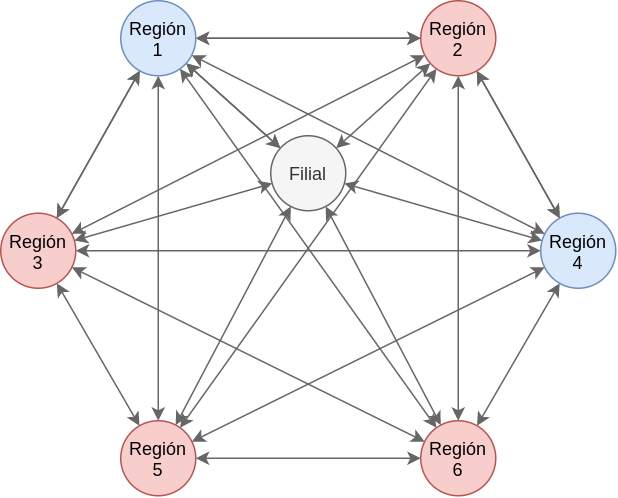

The diagram above was exported from draw.io. Its source (the exported page's mxGraphModel, read from the mxfile embedded in the PNG):
<mxGraphModel dx="385" dy="672" grid="1" gridSize="10" guides="1" tooltips="1" connect="1" arrows="1" fold="1" page="1" pageScale="1" pageWidth="850" pageHeight="1100" math="0" shadow="0">
  <root>
    <mxCell id="0" />
    <mxCell id="1" parent="0" />
    <mxCell id="2" value="Región&lt;br&gt;4" style="ellipse;whiteSpace=wrap;html=1;aspect=fixed;fillColor=#dae8fc;strokeColor=#6c8ebf;" parent="1" vertex="1">
      <mxGeometry x="570" y="481.66" width="50" height="50" as="geometry" />
    </mxCell>
    <mxCell id="3" value="Región&lt;br&gt;3" style="ellipse;whiteSpace=wrap;html=1;aspect=fixed;fillColor=#f8cecc;strokeColor=#b85450;" parent="1" vertex="1">
      <mxGeometry x="210" y="481.66" width="50" height="50" as="geometry" />
    </mxCell>
    <mxCell id="4" value="Región&lt;br&gt;5" style="ellipse;whiteSpace=wrap;html=1;aspect=fixed;fillColor=#f8cecc;strokeColor=#b85450;" parent="1" vertex="1">
      <mxGeometry x="290" y="620" width="50" height="50" as="geometry" />
    </mxCell>
    <mxCell id="5" value="Región&lt;br&gt;6" style="ellipse;whiteSpace=wrap;html=1;aspect=fixed;fillColor=#f8cecc;strokeColor=#b85450;" parent="1" vertex="1">
      <mxGeometry x="490" y="620" width="50" height="50" as="geometry" />
    </mxCell>
    <mxCell id="6" value="" style="edgeStyle=none;rounded=0;orthogonalLoop=1;jettySize=auto;html=1;startArrow=classic;startFill=1;fillColor=#f5f5f5;strokeColor=#666666;" parent="1" source="29" target="27" edge="1">
      <mxGeometry relative="1" as="geometry" />
    </mxCell>
    <mxCell id="7" style="edgeStyle=none;rounded=0;orthogonalLoop=1;jettySize=auto;html=1;startArrow=classic;startFill=1;fillColor=#f5f5f5;strokeColor=#666666;" parent="1" source="27" target="2" edge="1">
      <mxGeometry relative="1" as="geometry" />
    </mxCell>
    <mxCell id="8" value="" style="endArrow=classic;html=1;startArrow=classic;startFill=1;fillColor=#f5f5f5;strokeColor=#666666;" parent="1" source="27" target="26" edge="1">
      <mxGeometry width="50" height="50" relative="1" as="geometry">
        <mxPoint x="410" y="270" as="sourcePoint" />
        <mxPoint x="460" y="220" as="targetPoint" />
      </mxGeometry>
    </mxCell>
    <mxCell id="9" value="" style="endArrow=classic;html=1;startArrow=classic;startFill=1;fillColor=#f5f5f5;strokeColor=#666666;" parent="1" source="29" target="3" edge="1">
      <mxGeometry width="50" height="50" relative="1" as="geometry">
        <mxPoint x="410" y="270" as="sourcePoint" />
        <mxPoint x="460" y="220" as="targetPoint" />
      </mxGeometry>
    </mxCell>
    <mxCell id="10" value="" style="endArrow=classic;html=1;startArrow=classic;startFill=1;fillColor=#f5f5f5;strokeColor=#666666;" parent="1" source="29" target="26" edge="1">
      <mxGeometry width="50" height="50" relative="1" as="geometry">
        <mxPoint x="410" y="270" as="sourcePoint" />
        <mxPoint x="460" y="220" as="targetPoint" />
      </mxGeometry>
    </mxCell>
    <mxCell id="11" value="" style="endArrow=classic;html=1;startArrow=classic;startFill=1;fillColor=#f5f5f5;strokeColor=#666666;" parent="1" source="29" target="4" edge="1">
      <mxGeometry width="50" height="50" relative="1" as="geometry">
        <mxPoint x="410" y="270" as="sourcePoint" />
        <mxPoint x="460" y="220" as="targetPoint" />
      </mxGeometry>
    </mxCell>
    <mxCell id="12" value="" style="endArrow=classic;html=1;startArrow=classic;startFill=1;fillColor=#f5f5f5;strokeColor=#666666;" parent="1" source="29" target="5" edge="1">
      <mxGeometry width="50" height="50" relative="1" as="geometry">
        <mxPoint x="410" y="270" as="sourcePoint" />
        <mxPoint x="460" y="220" as="targetPoint" />
      </mxGeometry>
    </mxCell>
    <mxCell id="13" value="" style="endArrow=classic;html=1;startArrow=classic;startFill=1;fillColor=#f5f5f5;strokeColor=#666666;" parent="1" source="27" target="3" edge="1">
      <mxGeometry width="50" height="50" relative="1" as="geometry">
        <mxPoint x="410" y="270" as="sourcePoint" />
        <mxPoint x="460" y="220" as="targetPoint" />
      </mxGeometry>
    </mxCell>
    <mxCell id="14" value="" style="endArrow=classic;html=1;startArrow=classic;startFill=1;fillColor=#f5f5f5;strokeColor=#666666;" parent="1" source="27" target="4" edge="1">
      <mxGeometry width="50" height="50" relative="1" as="geometry">
        <mxPoint x="410" y="270" as="sourcePoint" />
        <mxPoint x="460" y="220" as="targetPoint" />
      </mxGeometry>
    </mxCell>
    <mxCell id="15" value="" style="endArrow=classic;html=1;startArrow=classic;startFill=1;fillColor=#f5f5f5;strokeColor=#666666;" parent="1" source="27" target="5" edge="1">
      <mxGeometry width="50" height="50" relative="1" as="geometry">
        <mxPoint x="410" y="270" as="sourcePoint" />
        <mxPoint x="460" y="220" as="targetPoint" />
      </mxGeometry>
    </mxCell>
    <mxCell id="16" value="" style="endArrow=classic;html=1;startArrow=classic;startFill=1;fillColor=#f5f5f5;strokeColor=#666666;" parent="1" source="27" target="2" edge="1">
      <mxGeometry width="50" height="50" relative="1" as="geometry">
        <mxPoint x="410" y="270" as="sourcePoint" />
        <mxPoint x="460" y="220" as="targetPoint" />
      </mxGeometry>
    </mxCell>
    <mxCell id="17" value="" style="endArrow=classic;html=1;startArrow=classic;startFill=1;fillColor=#f5f5f5;strokeColor=#666666;" parent="1" source="29" target="26" edge="1">
      <mxGeometry width="50" height="50" relative="1" as="geometry">
        <mxPoint x="410" y="270" as="sourcePoint" />
        <mxPoint x="460" y="220" as="targetPoint" />
      </mxGeometry>
    </mxCell>
    <mxCell id="18" value="" style="endArrow=classic;html=1;startArrow=classic;startFill=1;fillColor=#f5f5f5;strokeColor=#666666;" parent="1" source="3" target="2" edge="1">
      <mxGeometry width="50" height="50" relative="1" as="geometry">
        <mxPoint x="410" y="270" as="sourcePoint" />
        <mxPoint x="460" y="220" as="targetPoint" />
      </mxGeometry>
    </mxCell>
    <mxCell id="19" value="" style="endArrow=classic;html=1;startArrow=classic;startFill=1;fillColor=#f5f5f5;strokeColor=#666666;" parent="1" source="3" target="4" edge="1">
      <mxGeometry width="50" height="50" relative="1" as="geometry">
        <mxPoint x="410" y="270" as="sourcePoint" />
        <mxPoint x="460" y="220" as="targetPoint" />
      </mxGeometry>
    </mxCell>
    <mxCell id="20" value="" style="endArrow=classic;html=1;startArrow=classic;startFill=1;fillColor=#f5f5f5;strokeColor=#666666;" parent="1" source="3" target="5" edge="1">
      <mxGeometry width="50" height="50" relative="1" as="geometry">
        <mxPoint x="410" y="270" as="sourcePoint" />
        <mxPoint x="460" y="220" as="targetPoint" />
      </mxGeometry>
    </mxCell>
    <mxCell id="21" value="" style="endArrow=classic;html=1;startArrow=classic;startFill=1;fillColor=#f5f5f5;strokeColor=#666666;" parent="1" source="2" target="4" edge="1">
      <mxGeometry width="50" height="50" relative="1" as="geometry">
        <mxPoint x="410" y="270" as="sourcePoint" />
        <mxPoint x="460" y="220" as="targetPoint" />
      </mxGeometry>
    </mxCell>
    <mxCell id="22" value="" style="endArrow=classic;html=1;startArrow=classic;startFill=1;fillColor=#f5f5f5;strokeColor=#666666;" parent="1" source="2" target="5" edge="1">
      <mxGeometry width="50" height="50" relative="1" as="geometry">
        <mxPoint x="410" y="270" as="sourcePoint" />
        <mxPoint x="460" y="220" as="targetPoint" />
      </mxGeometry>
    </mxCell>
    <mxCell id="23" value="" style="endArrow=classic;html=1;startArrow=classic;startFill=1;fillColor=#f5f5f5;strokeColor=#666666;" parent="1" source="4" target="5" edge="1">
      <mxGeometry width="50" height="50" relative="1" as="geometry">
        <mxPoint x="410" y="270" as="sourcePoint" />
        <mxPoint x="460" y="220" as="targetPoint" />
      </mxGeometry>
    </mxCell>
    <mxCell id="24" value="" style="endArrow=classic;html=1;startArrow=classic;startFill=1;fillColor=#f5f5f5;strokeColor=#666666;" parent="1" source="4" target="26" edge="1">
      <mxGeometry width="50" height="50" relative="1" as="geometry">
        <mxPoint x="410" y="270" as="sourcePoint" />
        <mxPoint x="460" y="220" as="targetPoint" />
      </mxGeometry>
    </mxCell>
    <mxCell id="25" value="" style="endArrow=classic;html=1;startArrow=classic;startFill=1;fillColor=#f5f5f5;strokeColor=#666666;" parent="1" source="5" target="26" edge="1">
      <mxGeometry width="50" height="50" relative="1" as="geometry">
        <mxPoint x="400" y="250" as="sourcePoint" />
        <mxPoint x="460" y="220" as="targetPoint" />
      </mxGeometry>
    </mxCell>
    <mxCell id="26" value="Filial" style="ellipse;whiteSpace=wrap;html=1;aspect=fixed;fillColor=#f5f5f5;strokeColor=#666666;fontColor=#333333;" parent="1" vertex="1">
      <mxGeometry x="390" y="430" width="50" height="50" as="geometry" />
    </mxCell>
    <mxCell id="27" value="Región&lt;br&gt;2" style="ellipse;whiteSpace=wrap;html=1;aspect=fixed;fillColor=#f8cecc;strokeColor=#b85450;" parent="1" vertex="1">
      <mxGeometry x="490" y="340" width="50" height="50" as="geometry" />
    </mxCell>
    <mxCell id="28" style="edgeStyle=none;rounded=0;orthogonalLoop=1;jettySize=auto;html=1;startArrow=classic;startFill=1;fillColor=#f5f5f5;strokeColor=#666666;" parent="1" source="29" target="27" edge="1">
      <mxGeometry relative="1" as="geometry">
        <mxPoint x="339.89147841376894" y="135.08093301250665" as="sourcePoint" />
        <mxPoint x="600.1234008921863" y="486.5780414348494" as="targetPoint" />
      </mxGeometry>
    </mxCell>
    <mxCell id="29" value="Región&lt;br&gt;1" style="ellipse;whiteSpace=wrap;html=1;aspect=fixed;fillColor=#dae8fc;strokeColor=#6c8ebf;" parent="1" vertex="1">
      <mxGeometry x="290" y="340" width="50" height="50" as="geometry" />
    </mxCell>
    <mxCell id="30" value="" style="endArrow=classic;html=1;startArrow=classic;startFill=1;fillColor=#f5f5f5;strokeColor=#666666;" parent="1" source="3" target="29" edge="1">
      <mxGeometry width="50" height="50" relative="1" as="geometry">
        <mxPoint x="219.76926615767502" y="486.4990114976199" as="sourcePoint" />
        <mxPoint x="385.24326144812244" y="260.18015528461865" as="targetPoint" />
      </mxGeometry>
    </mxCell>
    <mxCell id="31" value="" style="endArrow=classic;html=1;startArrow=classic;startFill=1;fillColor=#f5f5f5;strokeColor=#666666;" parent="1" source="26" target="2" edge="1">
      <mxGeometry width="50" height="50" relative="1" as="geometry">
        <mxPoint x="400" y="410" as="sourcePoint" />
        <mxPoint x="450" y="360" as="targetPoint" />
      </mxGeometry>
    </mxCell>
    <mxCell id="32" value="" style="endArrow=classic;html=1;startArrow=classic;startFill=1;fillColor=#f5f5f5;strokeColor=#666666;" parent="1" source="3" target="26" edge="1">
      <mxGeometry width="50" height="50" relative="1" as="geometry">
        <mxPoint x="400" y="410" as="sourcePoint" />
        <mxPoint x="450" y="360" as="targetPoint" />
      </mxGeometry>
    </mxCell>
    <mxCell id="33" value="" style="endArrow=classic;html=1;startArrow=classic;startFill=1;fillColor=#f5f5f5;strokeColor=#666666;" parent="1" source="29" target="2" edge="1">
      <mxGeometry width="50" height="50" relative="1" as="geometry">
        <mxPoint x="400" y="410" as="sourcePoint" />
        <mxPoint x="450" y="360" as="targetPoint" />
      </mxGeometry>
    </mxCell>
  </root>
</mxGraphModel>